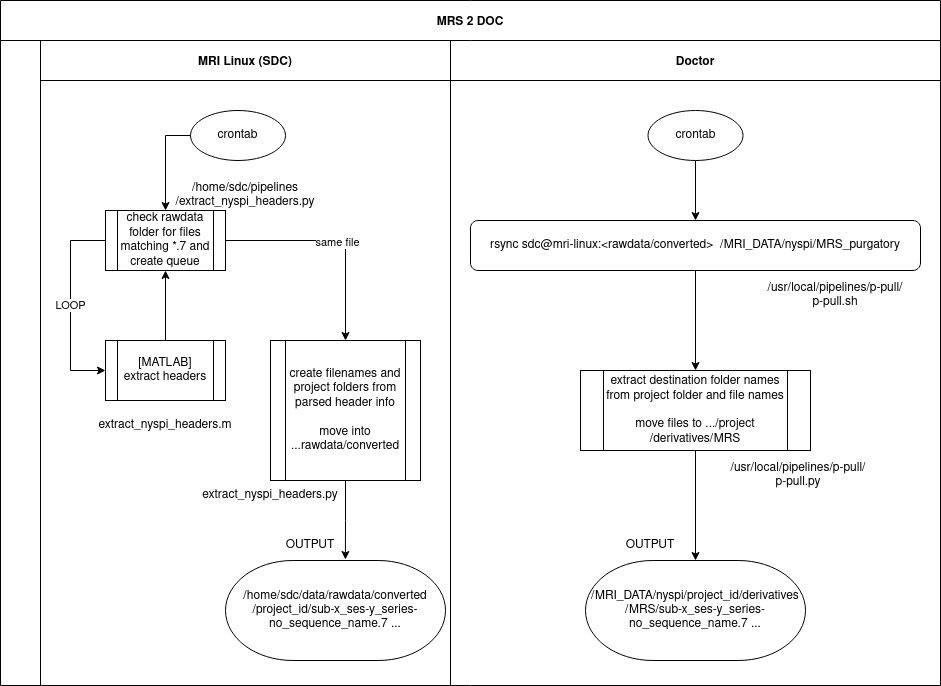

The diagram above was exported from draw.io. Its source (the exported page's mxGraphModel, read from the mxfile embedded in the PNG):
<mxGraphModel dx="1422" dy="746" grid="1" gridSize="10" guides="1" tooltips="1" connect="1" arrows="1" fold="1" page="1" pageScale="1" pageWidth="850" pageHeight="1100" math="0" shadow="0">
  <root>
    <mxCell id="0" />
    <mxCell id="1" parent="0" />
    <mxCell id="3nuBFxr9cyL0pnOWT2aG-1" value="MRS 2 DOC" style="shape=table;childLayout=tableLayout;startSize=40;collapsible=0;recursiveResize=0;expand=0;fillColor=none;fontStyle=1;spacing=0;" parent="1" vertex="1">
      <mxGeometry x="140" y="70" width="940" height="685" as="geometry" />
    </mxCell>
    <mxCell id="3nuBFxr9cyL0pnOWT2aG-3" value="&#10;" style="shape=tableRow;horizontal=0;swimlaneHead=0;swimlaneBody=0;top=0;left=0;bottom=0;right=0;fillColor=none;points=[[0,0.5],[1,0.5]];portConstraint=eastwest;startSize=40;collapsible=0;recursiveResize=0;expand=0;fontStyle=1;" parent="3nuBFxr9cyL0pnOWT2aG-1" vertex="1">
      <mxGeometry y="40" width="940" height="645" as="geometry" />
    </mxCell>
    <mxCell id="3nuBFxr9cyL0pnOWT2aG-4" value="MRI Linux (SDC)" style="swimlane;swimlaneHead=0;swimlaneBody=0;connectable=0;fillColor=none;startSize=40;collapsible=0;recursiveResize=0;expand=0;fontStyle=1;" parent="3nuBFxr9cyL0pnOWT2aG-3" vertex="1">
      <mxGeometry x="40" width="410" height="645" as="geometry">
        <mxRectangle width="410" height="645" as="alternateBounds" />
      </mxGeometry>
    </mxCell>
    <mxCell id="zHmU00hN74nigIpVHnjW-4" value="&lt;div&gt;LOOP&lt;/div&gt;" style="edgeStyle=orthogonalEdgeStyle;rounded=0;orthogonalLoop=1;jettySize=auto;html=1;exitX=0;exitY=0.5;exitDx=0;exitDy=0;entryX=0;entryY=0.5;entryDx=0;entryDy=0;" edge="1" parent="3nuBFxr9cyL0pnOWT2aG-4" source="zHmU00hN74nigIpVHnjW-2" target="zHmU00hN74nigIpVHnjW-3">
      <mxGeometry relative="1" as="geometry">
        <Array as="points">
          <mxPoint x="30" y="200" />
          <mxPoint x="30" y="330" />
        </Array>
      </mxGeometry>
    </mxCell>
    <mxCell id="zHmU00hN74nigIpVHnjW-8" style="edgeStyle=orthogonalEdgeStyle;rounded=0;orthogonalLoop=1;jettySize=auto;html=1;exitX=1;exitY=0.5;exitDx=0;exitDy=0;" edge="1" parent="3nuBFxr9cyL0pnOWT2aG-4" source="zHmU00hN74nigIpVHnjW-2" target="zHmU00hN74nigIpVHnjW-7">
      <mxGeometry relative="1" as="geometry" />
    </mxCell>
    <mxCell id="zHmU00hN74nigIpVHnjW-33" value="same file" style="edgeLabel;html=1;align=center;verticalAlign=middle;resizable=0;points=[];" vertex="1" connectable="0" parent="zHmU00hN74nigIpVHnjW-8">
      <mxGeometry x="0.0091" y="-1" relative="1" as="geometry">
        <mxPoint as="offset" />
      </mxGeometry>
    </mxCell>
    <mxCell id="zHmU00hN74nigIpVHnjW-2" value="check rawdata folder for files matching *.7 and create queue" style="shape=process;whiteSpace=wrap;html=1;backgroundOutline=1;" vertex="1" parent="3nuBFxr9cyL0pnOWT2aG-4">
      <mxGeometry x="65" y="170" width="120" height="60" as="geometry" />
    </mxCell>
    <mxCell id="zHmU00hN74nigIpVHnjW-5" style="edgeStyle=orthogonalEdgeStyle;rounded=0;orthogonalLoop=1;jettySize=auto;html=1;exitX=0.5;exitY=0;exitDx=0;exitDy=0;entryX=0.5;entryY=1;entryDx=0;entryDy=0;" edge="1" parent="3nuBFxr9cyL0pnOWT2aG-4" source="zHmU00hN74nigIpVHnjW-3" target="zHmU00hN74nigIpVHnjW-2">
      <mxGeometry relative="1" as="geometry" />
    </mxCell>
    <mxCell id="zHmU00hN74nigIpVHnjW-3" value="&lt;div&gt;[MATLAB]&lt;br&gt;&lt;/div&gt;&lt;div&gt;extract headers&lt;/div&gt;" style="shape=process;whiteSpace=wrap;html=1;backgroundOutline=1;" vertex="1" parent="3nuBFxr9cyL0pnOWT2aG-4">
      <mxGeometry x="65" y="300" width="120" height="60" as="geometry" />
    </mxCell>
    <mxCell id="zHmU00hN74nigIpVHnjW-20" style="edgeStyle=orthogonalEdgeStyle;rounded=0;orthogonalLoop=1;jettySize=auto;html=1;exitX=0.5;exitY=1;exitDx=0;exitDy=0;entryX=0.545;entryY=-0.01;entryDx=0;entryDy=0;entryPerimeter=0;" edge="1" parent="3nuBFxr9cyL0pnOWT2aG-4" source="zHmU00hN74nigIpVHnjW-7" target="zHmU00hN74nigIpVHnjW-17">
      <mxGeometry relative="1" as="geometry" />
    </mxCell>
    <mxCell id="zHmU00hN74nigIpVHnjW-7" value="&lt;div&gt;create filenames and project folders from parsed header info&lt;/div&gt;&lt;div&gt;&lt;br&gt;&lt;/div&gt;&lt;div&gt;move into ...rawdata/converted&lt;br&gt;&lt;/div&gt;" style="shape=process;whiteSpace=wrap;html=1;backgroundOutline=1;" vertex="1" parent="3nuBFxr9cyL0pnOWT2aG-4">
      <mxGeometry x="230" y="300" width="150" height="140" as="geometry" />
    </mxCell>
    <mxCell id="zHmU00hN74nigIpVHnjW-16" style="edgeStyle=orthogonalEdgeStyle;rounded=0;orthogonalLoop=1;jettySize=auto;html=1;entryX=0.5;entryY=0;entryDx=0;entryDy=0;" edge="1" parent="3nuBFxr9cyL0pnOWT2aG-4" source="zHmU00hN74nigIpVHnjW-15" target="zHmU00hN74nigIpVHnjW-2">
      <mxGeometry relative="1" as="geometry">
        <Array as="points">
          <mxPoint x="125" y="95" />
        </Array>
      </mxGeometry>
    </mxCell>
    <mxCell id="zHmU00hN74nigIpVHnjW-15" value="crontab" style="ellipse;whiteSpace=wrap;html=1;" vertex="1" parent="3nuBFxr9cyL0pnOWT2aG-4">
      <mxGeometry x="150" y="70" width="95" height="50" as="geometry" />
    </mxCell>
    <mxCell id="zHmU00hN74nigIpVHnjW-17" value="&lt;div&gt;/home/sdc/data/rawdata/converted&lt;/div&gt;&lt;div&gt;/project_id/sub-x_ses-y_series-no_sequence_name.7 ...&lt;br&gt;&lt;/div&gt;" style="strokeWidth=1;html=1;shape=mxgraph.flowchart.terminator;whiteSpace=wrap;" vertex="1" parent="3nuBFxr9cyL0pnOWT2aG-4">
      <mxGeometry x="185" y="520" width="220" height="100" as="geometry" />
    </mxCell>
    <mxCell id="zHmU00hN74nigIpVHnjW-19" value="&lt;div&gt;OUTPUT&lt;/div&gt;" style="text;html=1;strokeColor=none;fillColor=none;align=center;verticalAlign=middle;whiteSpace=wrap;rounded=0;" vertex="1" parent="3nuBFxr9cyL0pnOWT2aG-4">
      <mxGeometry x="240" y="490" width="60" height="30" as="geometry" />
    </mxCell>
    <mxCell id="zHmU00hN74nigIpVHnjW-25" value="/home/sdc/pipelines/extract_nyspi_headers.py" style="text;html=1;strokeColor=none;fillColor=none;align=center;verticalAlign=middle;whiteSpace=wrap;rounded=0;" vertex="1" parent="3nuBFxr9cyL0pnOWT2aG-4">
      <mxGeometry x="135" y="140" width="140" height="30" as="geometry" />
    </mxCell>
    <mxCell id="zHmU00hN74nigIpVHnjW-26" value="extract_nyspi_headers.m" style="text;html=1;strokeColor=none;fillColor=none;align=center;verticalAlign=middle;whiteSpace=wrap;rounded=0;" vertex="1" parent="3nuBFxr9cyL0pnOWT2aG-4">
      <mxGeometry x="55" y="370" width="140" height="30" as="geometry" />
    </mxCell>
    <mxCell id="zHmU00hN74nigIpVHnjW-27" value="extract_nyspi_headers.py" style="text;html=1;strokeColor=none;fillColor=none;align=center;verticalAlign=middle;whiteSpace=wrap;rounded=0;" vertex="1" parent="3nuBFxr9cyL0pnOWT2aG-4">
      <mxGeometry x="160" y="440" width="140" height="30" as="geometry" />
    </mxCell>
    <mxCell id="3nuBFxr9cyL0pnOWT2aG-8" value="Doctor" style="swimlane;swimlaneHead=0;swimlaneBody=0;connectable=0;fillColor=none;startSize=40;collapsible=0;recursiveResize=0;expand=0;fontStyle=1;" parent="3nuBFxr9cyL0pnOWT2aG-3" vertex="1">
      <mxGeometry x="450" width="490" height="645" as="geometry">
        <mxRectangle width="490" height="645" as="alternateBounds" />
      </mxGeometry>
    </mxCell>
    <mxCell id="zHmU00hN74nigIpVHnjW-12" style="edgeStyle=orthogonalEdgeStyle;rounded=0;orthogonalLoop=1;jettySize=auto;html=1;exitX=0.5;exitY=1;exitDx=0;exitDy=0;" edge="1" parent="3nuBFxr9cyL0pnOWT2aG-8" source="zHmU00hN74nigIpVHnjW-21" target="zHmU00hN74nigIpVHnjW-11">
      <mxGeometry relative="1" as="geometry">
        <mxPoint x="140" y="210" as="sourcePoint" />
      </mxGeometry>
    </mxCell>
    <mxCell id="zHmU00hN74nigIpVHnjW-23" style="edgeStyle=orthogonalEdgeStyle;rounded=0;orthogonalLoop=1;jettySize=auto;html=1;exitX=0.5;exitY=1;exitDx=0;exitDy=0;entryX=0.5;entryY=0;entryDx=0;entryDy=0;entryPerimeter=0;" edge="1" parent="3nuBFxr9cyL0pnOWT2aG-8" source="zHmU00hN74nigIpVHnjW-11" target="zHmU00hN74nigIpVHnjW-22">
      <mxGeometry relative="1" as="geometry" />
    </mxCell>
    <mxCell id="zHmU00hN74nigIpVHnjW-11" value="&lt;div&gt;extract destination folder names from project folder and file names&lt;br&gt;&lt;/div&gt;&lt;div&gt;&lt;br&gt;&lt;/div&gt;&lt;div&gt;move files to .../project/derivatives/MRS&lt;br&gt;&lt;/div&gt;" style="shape=process;whiteSpace=wrap;html=1;backgroundOutline=1;" vertex="1" parent="3nuBFxr9cyL0pnOWT2aG-8">
      <mxGeometry x="130" y="330" width="230" height="80" as="geometry" />
    </mxCell>
    <mxCell id="zHmU00hN74nigIpVHnjW-14" style="edgeStyle=orthogonalEdgeStyle;rounded=0;orthogonalLoop=1;jettySize=auto;html=1;exitX=0.5;exitY=1;exitDx=0;exitDy=0;entryX=0.5;entryY=0;entryDx=0;entryDy=0;" edge="1" parent="3nuBFxr9cyL0pnOWT2aG-8" source="zHmU00hN74nigIpVHnjW-13" target="zHmU00hN74nigIpVHnjW-21">
      <mxGeometry relative="1" as="geometry">
        <mxPoint x="245" y="150" as="targetPoint" />
      </mxGeometry>
    </mxCell>
    <mxCell id="zHmU00hN74nigIpVHnjW-13" value="crontab" style="ellipse;whiteSpace=wrap;html=1;" vertex="1" parent="3nuBFxr9cyL0pnOWT2aG-8">
      <mxGeometry x="197.5" y="70" width="95" height="50" as="geometry" />
    </mxCell>
    <mxCell id="zHmU00hN74nigIpVHnjW-21" value="rsync sdc@mri-linux:&amp;lt;rawdata/converted&amp;gt;&amp;nbsp; /MRI_DATA/nyspi/MRS_purgatory" style="rounded=1;whiteSpace=wrap;html=1;strokeWidth=1;" vertex="1" parent="3nuBFxr9cyL0pnOWT2aG-8">
      <mxGeometry x="20" y="180" width="450" height="50" as="geometry" />
    </mxCell>
    <mxCell id="zHmU00hN74nigIpVHnjW-22" value="&lt;div&gt;/MRI_DATA/nyspi/project_id/derivatives/MRS/sub-x_ses-y_series-no_sequence_name.7 ...&lt;br&gt;&lt;/div&gt;" style="strokeWidth=1;html=1;shape=mxgraph.flowchart.terminator;whiteSpace=wrap;" vertex="1" parent="3nuBFxr9cyL0pnOWT2aG-8">
      <mxGeometry x="135" y="520" width="220" height="100" as="geometry" />
    </mxCell>
    <mxCell id="zHmU00hN74nigIpVHnjW-24" value="&lt;div&gt;OUTPUT&lt;/div&gt;" style="text;html=1;strokeColor=none;fillColor=none;align=center;verticalAlign=middle;whiteSpace=wrap;rounded=0;" vertex="1" parent="3nuBFxr9cyL0pnOWT2aG-8">
      <mxGeometry x="170" y="490" width="60" height="30" as="geometry" />
    </mxCell>
    <mxCell id="zHmU00hN74nigIpVHnjW-28" value="&lt;div&gt;/usr/local/pipelines/p-pull/&lt;/div&gt;&lt;div&gt;p-pull.sh&lt;/div&gt;" style="text;html=1;strokeColor=none;fillColor=none;align=center;verticalAlign=middle;whiteSpace=wrap;rounded=0;" vertex="1" parent="3nuBFxr9cyL0pnOWT2aG-8">
      <mxGeometry x="310" y="240" width="150" height="30" as="geometry" />
    </mxCell>
    <mxCell id="zHmU00hN74nigIpVHnjW-29" value="&lt;div&gt;/usr/local/pipelines/p-pull/&lt;/div&gt;&lt;div&gt;p-pull.py&lt;/div&gt;" style="text;html=1;strokeColor=none;fillColor=none;align=center;verticalAlign=middle;whiteSpace=wrap;rounded=0;" vertex="1" parent="3nuBFxr9cyL0pnOWT2aG-8">
      <mxGeometry x="272.5" y="420" width="150" height="30" as="geometry" />
    </mxCell>
  </root>
</mxGraphModel>